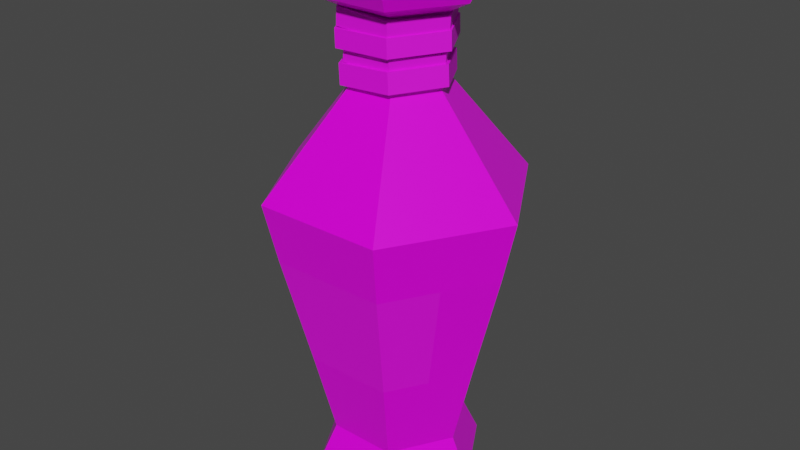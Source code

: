 # Source: Red_Potion_8_String_Label_.blend  (saved by Blender 2.91.10; exported with 4.5.12 LTS)
import bpy
from mathutils import Matrix  # noqa: F401  (used for matrix-valued properties, if any)

bpy.ops.wm.read_factory_settings(use_empty=True)
scene = bpy.context.scene
scene.name = 'Scene'

# ---- collections
col_collection = bpy.data.collections.new('Collection'); scene.collection.children.link(col_collection)

# ---- images (referenced by path relative to the original .blend; pixels are not part of the script)
import os
ASSET_DIR = os.environ.get("B2B_ASSET_DIR", "")  # directory of the original .blend (textures are referenced by path, not embedded)
HERE = os.path.dirname(os.path.abspath(__file__))  # packed textures are extracted next to this script under _unpacked/

def load_image(name, relpath, width, height, colorspace="sRGB"):
    """Load a texture the original file referenced (path relative to the .blend, or extracted next to this script)."""
    p = next((c for c in (os.path.join(HERE, relpath), os.path.join(ASSET_DIR, relpath)) if relpath and os.path.exists(c)), "")
    if p:
        img = bpy.data.images.load(p, check_existing=True)
        img.name = name
    else:  # same state as the original file: an image datablock whose file is absent (Cycles renders it pink)
        img = bpy.data.images.new(name, width, height)
        img.source = "FILE"
        img.filepath = "//" + (relpath or name)
    img.colorspace_settings.name = colorspace
    return img
img_color_png_072 = load_image('Color.png.072', 'Color.png', 1024, 1024, 'sRGB')

# ---- materials (node trees are filled in below, after node groups)
mat_rhigh_072 = bpy.data.materials.new('RHIGH.072')
mat_rhigh_072.use_transparent_shadow = False
mat_rlow_072 = bpy.data.materials.new('RLOW.072')
mat_rlow_072.use_transparent_shadow = False

# ---- material node trees
mat_rhigh_072.use_nodes = True; mat_rhigh_072.node_tree.nodes.clear()
_N = mat_rhigh_072.node_tree.nodes; _L = mat_rhigh_072.node_tree.links
n0 = _N.new('ShaderNodeBsdfPrincipled'); n0.name = 'Principled BSDF'; n0.location = (10, 300)
n0.distribution = 'GGX'
n0.subsurface_method = 'BURLEY'
n0.inputs[2].default_value = 0.65
n0.inputs[3].default_value = 1.45
n0.inputs[27].default_value = (0.0, 0.0, 0.0, 1.0)
n0.inputs[28].default_value = 1.0
n1 = _N.new('ShaderNodeOutputMaterial'); n1.name = 'Material Output'; n1.location = (300, 300)
n2 = _N.new('ShaderNodeTexImage'); n2.name = 'Image Texture'; n2.location = (-280, 280)
n2.image = img_color_png_072
_L.new(n0.outputs[0], n1.inputs[0])
_L.new(n2.outputs[0], n0.inputs[0])
n1.is_active_output = True
mat_rlow_072.use_nodes = True; mat_rlow_072.node_tree.nodes.clear()
_N = mat_rlow_072.node_tree.nodes; _L = mat_rlow_072.node_tree.links
n0 = _N.new('ShaderNodeBsdfPrincipled'); n0.name = 'Principled BSDF'; n0.location = (10, 300)
n0.distribution = 'GGX'
n0.subsurface_method = 'BURLEY'
n0.inputs[2].default_value = 0.3
n0.inputs[3].default_value = 1.45
n0.inputs[27].default_value = (0.0, 0.0, 0.0, 1.0)
n0.inputs[28].default_value = 1.0
n1 = _N.new('ShaderNodeOutputMaterial'); n1.name = 'Material Output'; n1.location = (300, 300)
n2 = _N.new('ShaderNodeTexImage'); n2.name = 'Image Texture'; n2.location = (-280, 280)
n2.image = img_color_png_072
_L.new(n0.outputs[0], n1.inputs[0])
_L.new(n2.outputs[0], n0.inputs[0])
n1.is_active_output = True

# ---- world
world_world = bpy.data.worlds.new('World'); scene.world = world_world
world_world.use_nodes = True; world_world.node_tree.nodes.clear()
_N = world_world.node_tree.nodes; _L = world_world.node_tree.links
n0 = _N.new('ShaderNodeOutputWorld'); n0.name = 'World Output'; n0.location = (300, 300)
n1 = _N.new('ShaderNodeBackground'); n1.name = 'Background'; n1.location = (10, 300)
n1.inputs[0].default_value = (0.05088, 0.05088, 0.05088, 1.0)
_L.new(n1.outputs[0], n0.inputs[0])
n0.is_active_output = True
world_world.color = (0.05088, 0.05088, 0.05088)
world_world.use_sun_shadow = False
world_world.sun_shadow_jitter_overblur = 0.0

# ---- meshes
me_cylinder_083 = bpy.data.meshes.new('Cylinder.083')
me_cylinder_083.from_pydata([(-0.01327, 0.02279, 0.1545), (-0.01474, 0.02534, 0.1501), (-0.02649, -0.0001031, 0.1545), (-0.02943, -0.0001031, 0.1501), (-0.01327, -0.023, 0.1545), (-0.01474, -0.02555, 0.1501), (0.01317, -0.023, 0.1545), (0.01464, -0.02555, 0.1501), (0.02639, -0.0001031, 0.1545), (0.02933, -0.0001031, 0.1501), (0.01317, 0.02279, 0.1545), (0.01464, 0.02534, 0.1501), (-0.01474, 0.02534, 0.1321), (-0.02943, -0.0001031, 0.1321), (0.01464, 0.02534, 0.1321), (-0.01474, -0.02555, 0.1321), (0.01464, -0.02555, 0.1321), (0.02933, -0.0001031, 0.1321), (-0.02209, -0.01283, 0.1321), (0.02199, 0.01262, 0.1321), (-0.02129, 0.03712, -0.1504), (0.02156, 0.03712, -0.1504), (0.04299, 4.025e-06, -0.1504), (0.02156, -0.03711, -0.1504), (-0.02129, -0.03711, -0.1504), (-0.04272, 4.016e-06, -0.1504), (-0.041, 0.07125, 0.01118), (0.02544, 0.04383, 0.1335), (-0.05047, 3.987e-06, 0.1335), (0.04127, 0.07125, 0.01118), (0.02544, -0.04382, 0.1335), (0.0824, 3.995e-06, 0.01118), (-0.02517, -0.04382, 0.1335), (0.04127, -0.07124, 0.01118), (0.05074, 3.989e-06, 0.1335), (-0.041, -0.07124, 0.01118), (-0.02517, 0.04383, 0.1335), (-0.08213, 3.988e-06, 0.01118), (-0.04627, 3.987e-06, 0.141), (-0.02307, -0.04018, 0.141), (0.02333, -0.04018, 0.141), (0.04653, 3.99e-06, 0.141), (0.02333, 0.04019, 0.141), (-0.02307, 0.04019, 0.141), (-0.02307, 0.04019, 0.1261), (0.02333, 0.04019, 0.1261), (0.04653, 3.99e-06, 0.1261), (0.02333, -0.04018, 0.1261), (-0.02307, -0.04018, 0.1261), (-0.04627, 3.988e-06, 0.1261), (-0.02931, 3.99e-06, 0.1178), (-0.01459, -0.02549, 0.1178), (0.01485, -0.02549, 0.1178), (0.02958, 3.994e-06, 0.1178), (0.01485, 0.0255, 0.1178), (-0.01459, 0.0255, 0.1178), (-0.01459, 0.0255, 0.07515), (0.01485, 0.0255, 0.07515), (0.02958, 3.995e-06, 0.07515), (0.01485, -0.02549, 0.07515), (-0.01459, -0.02549, 0.07515), (-0.02931, 3.991e-06, 0.07515), (-0.03494, 3.991e-06, 0.141), (-0.0174, -0.03037, 0.141), (0.01767, -0.03037, 0.141), (0.03521, 3.993e-06, 0.141), (0.01767, 0.03038, 0.141), (-0.0174, 0.03038, 0.141), (-0.0284, 3.993e-06, 0.1359), (-0.01413, -0.02471, 0.1359), (0.0144, -0.02471, 0.1359), (0.02867, 3.994e-06, 0.1359), (0.0144, 0.02472, 0.1359), (-0.01413, 0.02472, 0.1359), (-0.02418, 0.04212, -0.1858), (-0.02732, 0.04755, -0.1762), (0.02445, 0.04212, -0.1858), (0.02758, 0.04755, -0.1762), (0.04877, 3.993e-06, -0.1858), (0.05503, 4e-06, -0.1762), (0.02445, -0.04211, -0.1858), (0.02758, -0.04754, -0.1762), (-0.02418, -0.04211, -0.1858), (-0.02732, -0.04754, -0.1762), (-0.0485, 3.987e-06, -0.1858), (-0.05476, 3.993e-06, -0.1762), (-0.02786, 0.0485, -0.09656), (-0.0368, 0.06398, -0.02626), (0.03707, 0.06398, -0.02626), (0.02813, 0.0485, -0.09656), (-0.05586, 4.006e-06, -0.09656), (-0.07374, 4e-06, -0.02626), (0.074, 4.008e-06, -0.02626), (0.05613, 4.013e-06, -0.09656), (0.03707, -0.06397, -0.02626), (0.02813, -0.04849, -0.09656), (-0.0368, -0.06397, -0.02626), (-0.02786, -0.04849, -0.09656), (-0.05527, -0.03198, -0.02626), (-0.04186, -0.02424, -0.09656), (0.05554, -0.03198, -0.02626), (0.04213, -0.02424, -0.09656), (-0.02869, 6.667e-05, 0.11), (-0.01493, -0.02384, 0.1089), (0.01264, -0.02384, 0.1073), (0.02643, 6.641e-05, 0.1068), (0.01267, 0.02398, 0.1079), (-0.01489, 0.02398, 0.1094), (-0.02807, -5.827e-05, 0.1208), (-0.01431, -0.02397, 0.1197), (0.01326, -0.02397, 0.1181), (0.02706, -5.854e-05, 0.1176), (0.01329, 0.02385, 0.1187), (-0.01427, 0.02385, 0.1202), (-0.03623, 6.663e-05, 0.1104), (-0.0187, -0.03038, 0.109), (0.0164, -0.03038, 0.107), (0.03397, 6.646e-05, 0.1064), (0.01644, 0.03051, 0.1077), (-0.01866, 0.03051, 0.1097), (-0.03561, -5.833e-05, 0.1212), (-0.01808, -0.03051, 0.1198), (0.01702, -0.03051, 0.1178), (0.03459, -5.849e-05, 0.1172), (0.01706, 0.03039, 0.1185), (-0.01804, 0.03039, 0.1205), (-0.02908, -3.886e-05, 0.09637), (-0.01485, -0.02469, 0.097), (0.0136, -0.02468, 0.09797), (0.02783, -1.674e-05, 0.09832), (0.01359, 0.02463, 0.09769), (-0.01486, 0.02462, 0.09672), (-0.02946, 2.487e-05, 0.1075), (-0.01523, -0.02463, 0.1081), (0.01322, -0.02461, 0.1091), (0.02744, 4.7e-05, 0.1095), (0.01321, 0.0247, 0.1088), (-0.01524, 0.02469, 0.1079), (-0.03686, -4.199e-05, 0.0961), (-0.01874, -0.03143, 0.0969), (0.0175, -0.03142, 0.09815), (0.03561, -1.363e-05, 0.09859), (0.01748, 0.03138, 0.09779), (-0.01875, 0.03136, 0.09654), (-0.03725, 2.176e-05, 0.1072), (-0.01912, -0.03137, 0.108), (0.01711, -0.03136, 0.1093), (0.03523, 5.012e-05, 0.1097), (0.0171, 0.03144, 0.1089), (-0.01913, 0.03143, 0.1077), (-0.02588, 4.058e-06, 0.08942), (-0.01327, -0.02188, 0.08867), (0.01196, -0.02188, 0.08716), (0.02457, 4.058e-06, 0.08641), (0.01196, 0.02188, 0.08716), (-0.01327, 0.02188, 0.08867), (-0.02529, 4.058e-06, 0.09929), (-0.01268, -0.02188, 0.09854), (0.01254, -0.02188, 0.09704), (0.02515, 4.063e-06, 0.09629), (0.01254, 0.02188, 0.09704), (-0.01268, 0.02188, 0.09854), (-0.03277, 3.976e-06, 0.08983), (-0.01671, -0.02786, 0.08887), (0.0154, -0.02786, 0.08696), (0.03146, 4.15e-06, 0.086), (0.0154, 0.02787, 0.08696), (-0.01671, 0.02787, 0.08887), (-0.03219, 3.975e-06, 0.0997), (-0.01613, -0.02786, 0.09875), (0.01599, -0.02786, 0.09684), (0.03205, 4.15e-06, 0.09588), (0.01599, 0.02787, 0.09684), (-0.01613, 0.02787, 0.09875), (-0.02716, -0.0001467, 0.07468), (-0.01364, -0.02363, 0.07602), (0.01344, -0.0236, 0.07772), (0.02699, -9.905e-05, 0.07809), (0.01346, 0.02338, 0.07676), (-0.01362, 0.02336, 0.07505), (-0.02794, 0.0001072, 0.08703), (-0.01442, -0.02337, 0.08837), (0.01266, -0.02335, 0.09007), (0.02621, 0.0001548, 0.09045), (0.01268, 0.02363, 0.08911), (-0.01439, 0.02361, 0.0874), (-0.03457, -0.0001533, 0.07421), (-0.01734, -0.03005, 0.07591), (0.01714, -0.03002, 0.07809), (0.0344, -9.246e-05, 0.07856), (0.01717, 0.02981, 0.07686), (-0.01731, 0.02978, 0.07469), (-0.03535, 0.0001006, 0.08656), (-0.01812, -0.0298, 0.08827), (0.01636, -0.02977, 0.09044), (0.03362, 0.0001614, 0.09091), (0.01639, 0.03006, 0.08921), (-0.01809, 0.03003, 0.08704)], [], [(1, 3, 2, 0), (3, 5, 4, 2), (5, 7, 6, 4), (7, 9, 8, 6), (9, 11, 10, 8), (11, 1, 0, 10), (0, 2, 4, 6, 8, 10), (1, 12, 13, 3), (5, 15, 16, 7), (11, 14, 12, 1), (9, 17, 19, 14, 11), (7, 16, 17, 9), (3, 13, 18, 15, 5), (88, 29, 31, 92), (94, 33, 35, 96), (96, 35, 37, 91, 98), (91, 37, 26, 87), (92, 31, 33, 94, 100), (48, 47, 30, 32), (74, 76, 78, 80, 82, 84), (22, 23, 81, 79), (23, 24, 83, 81), (24, 25, 85, 83), (20, 21, 77, 75), (21, 22, 79, 77), (53, 54, 45, 46), (51, 52, 47, 48), (52, 53, 46, 47), (50, 51, 48, 49), (54, 55, 44, 45), (32, 30, 40, 39), (87, 26, 29, 88), (44, 49, 28, 36), (28, 32, 39, 38), (27, 36, 43, 42), (34, 27, 42, 41), (45, 44, 36, 27), (58, 57, 54, 53), (49, 48, 32, 28), (36, 28, 38, 43), (46, 45, 27, 34), (30, 34, 41, 40), (47, 46, 34, 30), (61, 60, 51, 50), (55, 50, 49, 44), (57, 56, 55, 54), (56, 61, 50, 55), (60, 59, 52, 51), (59, 58, 53, 52), (40, 41, 65, 64), (43, 38, 62, 67), (39, 40, 64, 63), (41, 42, 66, 65), (42, 43, 67, 66), (38, 39, 63, 62), (62, 63, 69, 68), (65, 66, 72, 71), (63, 64, 70, 69), (66, 67, 73, 72), (64, 65, 71, 70), (67, 62, 68, 73), (37, 61, 56, 26), (35, 60, 61, 37), (33, 59, 60, 35), (31, 58, 59, 33), (29, 57, 58, 31), (26, 56, 57, 29), (76, 74, 75, 77), (78, 76, 77, 79), (80, 78, 79, 81), (82, 80, 81, 83), (84, 82, 83, 85), (74, 84, 85, 75), (25, 20, 75, 85), (20, 86, 89, 21), (86, 87, 88, 89), (22, 93, 101, 95, 23), (93, 92, 100, 101), (25, 90, 86, 20), (90, 91, 87, 86), (24, 97, 99, 90, 25), (97, 96, 98, 99), (23, 95, 97, 24), (95, 94, 96, 97), (21, 89, 93, 22), (89, 88, 92, 93), (99, 98, 91, 90), (101, 100, 94, 95), (104, 103, 109, 110), (105, 104, 110, 111), (106, 105, 111, 112), (102, 107, 113, 108), (107, 106, 112, 113), (103, 102, 108, 109), (116, 122, 121, 115), (117, 123, 122, 116), (118, 124, 123, 117), (114, 120, 125, 119), (119, 125, 124, 118), (115, 121, 120, 114), (103, 104, 116, 115), (107, 102, 114, 119), (102, 103, 115, 114), (105, 106, 118, 117), (106, 107, 119, 118), (104, 105, 117, 116), (110, 109, 121, 122), (108, 113, 125, 120), (109, 108, 120, 121), (112, 111, 123, 124), (113, 112, 124, 125), (111, 110, 122, 123), (128, 127, 133, 134), (129, 128, 134, 135), (130, 129, 135, 136), (126, 131, 137, 132), (131, 130, 136, 137), (127, 126, 132, 133), (140, 146, 145, 139), (141, 147, 146, 140), (142, 148, 147, 141), (138, 144, 149, 143), (143, 149, 148, 142), (139, 145, 144, 138), (127, 128, 140, 139), (131, 126, 138, 143), (126, 127, 139, 138), (129, 130, 142, 141), (130, 131, 143, 142), (128, 129, 141, 140), (134, 133, 145, 146), (132, 137, 149, 144), (133, 132, 144, 145), (136, 135, 147, 148), (137, 136, 148, 149), (135, 134, 146, 147), (152, 151, 157, 158), (153, 152, 158, 159), (154, 153, 159, 160), (150, 155, 161, 156), (155, 154, 160, 161), (151, 150, 156, 157), (164, 170, 169, 163), (165, 171, 170, 164), (166, 172, 171, 165), (162, 168, 173, 167), (167, 173, 172, 166), (163, 169, 168, 162), (151, 152, 164, 163), (155, 150, 162, 167), (150, 151, 163, 162), (153, 154, 166, 165), (154, 155, 167, 166), (152, 153, 165, 164), (158, 157, 169, 170), (156, 161, 173, 168), (157, 156, 168, 169), (160, 159, 171, 172), (161, 160, 172, 173), (159, 158, 170, 171), (176, 175, 181, 182), (177, 176, 182, 183), (178, 177, 183, 184), (174, 179, 185, 180), (179, 178, 184, 185), (175, 174, 180, 181), (188, 194, 193, 187), (189, 195, 194, 188), (190, 196, 195, 189), (186, 192, 197, 191), (191, 197, 196, 190), (187, 193, 192, 186), (175, 176, 188, 187), (179, 174, 186, 191), (174, 175, 187, 186), (177, 178, 190, 189), (178, 179, 191, 190), (176, 177, 189, 188), (182, 181, 193, 194), (180, 185, 197, 192), (181, 180, 192, 193), (184, 183, 195, 196), (185, 184, 196, 197), (183, 182, 194, 195)])
me_cylinder_083.polygons.foreach_set('material_index', [0, 0, 0, 0, 0, 0, 0, 0, 0, 0, 0, 0, 0, 1, 1, 1, 1, 1, 1, 1, 1, 1, 1, 1, 1, 1, 1, 1, 1, 1, 1, 1, 1, 1, 1, 1, 1, 1, 1, 1, 1, 1, 1, 1, 1, 1, 1, 1, 1, 1, 1, 1, 1, 1, 1, 1, 1, 1, 1, 1, 1, 1, 1, 1, 1, 1, 1, 1, 1, 1, 1, 1, 1, 1, 1, 1, 1, 1, 1, 1, 1, 0, 1, 0, 1, 1, 1, 0, 0, 0, 0, 0, 0, 0, 0, 0, 0, 0, 0, 0, 0, 0, 0, 0, 0, 0, 0, 0, 0, 0, 0, 0, 0, 0, 0, 0, 0, 0, 0, 0, 0, 0, 0, 0, 0, 0, 0, 0, 0, 0, 0, 0, 0, 0, 0, 0, 0, 0, 0, 0, 0, 0, 0, 0, 0, 0, 0, 0, 0, 0, 0, 0, 0, 0, 0, 0, 0, 0, 0, 0, 0, 0, 0, 0, 0, 0, 0, 0, 0, 0, 0, 0, 0, 0, 0, 0, 0, 0, 0, 0, 0, 0, 0, 0])
_uv = me_cylinder_083.uv_layers.new(name='UVMap')
_uv.uv.foreach_set('vector', [0.7254, 0.9895, 0.7252, 0.9895, 0.7252, 0.9895, 0.7254, 0.9895, 0.7252, 0.9895, 0.725, 0.9895, 0.725, 0.9895, 0.7252, 0.9895, 0.725, 0.9895, 0.7248, 0.9895, 0.7248, 0.9895, 0.725, 0.9895, 0.7248, 0.9895, 0.7246, 0.9895, 0.7246, 0.9895, 0.7248, 0.9895, 0.7246, 0.9895, 0.7243, 0.9895, 0.7243, 0.9895, 0.7245, 0.9895, 0.7243, 0.9895, 0.7241, 0.9895, 0.7241, 0.9895, 0.7243, 0.9895, 0.7251, 0.9894, 0.7254, 0.9893, 0.7254, 0.989, 0.7251, 0.9888, 0.7249, 0.989, 0.7249, 0.9893, 0.7254, 0.9895, 0.7254, 0.9897, 0.7252, 0.9897, 0.7252, 0.9895, 0.725, 0.9895, 0.725, 0.9897, 0.7248, 0.9897, 0.7248, 0.9895, 0.7243, 0.9895, 0.7243, 0.9897, 0.7241, 0.9897, 0.7241, 0.9895, 0.7246, 0.9895, 0.7246, 0.9897, 0.7244, 0.9897, 0.7243, 0.9897, 0.7243, 0.9895, 0.7248, 0.9895, 0.7248, 0.9897, 0.7246, 0.9897, 0.7246, 0.9895, 0.7252, 0.9895, 0.7252, 0.9897, 0.7251, 0.9897, 0.725, 0.9897, 0.725, 0.9895, 0.2304, 0.9459, 0.2304, 0.9462, 0.23, 0.9462, 0.23, 0.9459, 0.2297, 0.9459, 0.2297, 0.9462, 0.2293, 0.9462, 0.2293, 0.9459, 0.2293, 0.9459, 0.2293, 0.9462, 0.229, 0.9462, 0.229, 0.9459, 0.2292, 0.9459, 0.229, 0.9459, 0.229, 0.9462, 0.2287, 0.9462, 0.2287, 0.9459, 0.23, 0.9459, 0.23, 0.9462, 0.2297, 0.9462, 0.2297, 0.9459, 0.2298, 0.9459, 0.2293, 0.9462, 0.2297, 0.9462, 0.2297, 0.9462, 0.2293, 0.9462, 0.2302, 0.945, 0.2305, 0.9449, 0.2305, 0.9445, 0.2302, 0.9443, 0.2299, 0.9445, 0.2299, 0.9449, 0.23, 0.9452, 0.2297, 0.9452, 0.2297, 0.9452, 0.23, 0.9452, 0.2297, 0.9452, 0.2293, 0.9452, 0.2294, 0.9452, 0.2297, 0.9452, 0.2293, 0.9452, 0.229, 0.9452, 0.229, 0.9452, 0.2293, 0.9452, 0.2307, 0.9452, 0.2304, 0.9452, 0.2304, 0.9452, 0.2307, 0.9452, 0.2304, 0.9452, 0.23, 0.9452, 0.23, 0.9452, 0.2303, 0.9452, 0.23, 0.9462, 0.2304, 0.9462, 0.2304, 0.9462, 0.23, 0.9462, 0.2293, 0.9462, 0.2297, 0.9462, 0.2297, 0.9462, 0.2293, 0.9462, 0.2297, 0.9462, 0.23, 0.9462, 0.23, 0.9462, 0.2297, 0.9462, 0.229, 0.9462, 0.2293, 0.9462, 0.2293, 0.9462, 0.229, 0.9462, 0.2304, 0.9462, 0.2307, 0.9462, 0.2307, 0.9462, 0.2304, 0.9462, 0.2293, 0.9462, 0.2297, 0.9462, 0.2297, 0.9462, 0.2293, 0.9462, 0.2307, 0.9459, 0.2307, 0.9462, 0.2304, 0.9462, 0.2304, 0.9459, 0.2287, 0.9462, 0.229, 0.9462, 0.229, 0.9462, 0.2287, 0.9462, 0.229, 0.9462, 0.2293, 0.9462, 0.2293, 0.9462, 0.229, 0.9462, 0.2304, 0.9462, 0.2307, 0.9462, 0.2307, 0.9462, 0.2304, 0.9462, 0.23, 0.9462, 0.2304, 0.9462, 0.2304, 0.9462, 0.23, 0.9462, 0.2304, 0.9462, 0.2307, 0.9462, 0.2307, 0.9462, 0.2304, 0.9462, 0.23, 0.9462, 0.2304, 0.9462, 0.2304, 0.9462, 0.23, 0.9462, 0.229, 0.9462, 0.2293, 0.9462, 0.2293, 0.9462, 0.229, 0.9462, 0.2287, 0.9462, 0.229, 0.9462, 0.229, 0.9462, 0.2287, 0.9462, 0.23, 0.9462, 0.2304, 0.9462, 0.2304, 0.9462, 0.23, 0.9462, 0.2297, 0.9462, 0.23, 0.9462, 0.23, 0.9462, 0.2297, 0.9462, 0.2297, 0.9462, 0.23, 0.9462, 0.23, 0.9462, 0.2297, 0.9462, 0.229, 0.9462, 0.2293, 0.9462, 0.2293, 0.9462, 0.229, 0.9462, 0.2287, 0.9462, 0.229, 0.9462, 0.229, 0.9462, 0.2287, 0.9462, 0.2304, 0.9462, 0.2307, 0.9462, 0.2307, 0.9462, 0.2304, 0.9462, 0.2287, 0.9462, 0.229, 0.9462, 0.229, 0.9462, 0.2287, 0.9462, 0.2293, 0.9462, 0.2297, 0.9462, 0.2297, 0.9462, 0.2293, 0.9462, 0.2297, 0.9462, 0.23, 0.9462, 0.23, 0.9462, 0.2297, 0.9462, 0.2297, 0.9462, 0.23, 0.9462, 0.23, 0.9462, 0.2297, 0.9462, 0.2287, 0.9462, 0.229, 0.9462, 0.229, 0.9462, 0.2287, 0.9462, 0.2293, 0.9462, 0.2297, 0.9462, 0.2297, 0.9462, 0.2293, 0.9462, 0.23, 0.9462, 0.2304, 0.9462, 0.2304, 0.9462, 0.23, 0.9462, 0.2304, 0.9462, 0.2307, 0.9462, 0.2307, 0.9462, 0.2304, 0.9462, 0.229, 0.9462, 0.2293, 0.9462, 0.2293, 0.9462, 0.229, 0.9462, 0.229, 0.9462, 0.2293, 0.9462, 0.2293, 0.9462, 0.229, 0.9462, 0.23, 0.9462, 0.2304, 0.9462, 0.2304, 0.9462, 0.23, 0.9462, 0.2293, 0.9462, 0.2297, 0.9462, 0.2297, 0.9462, 0.2293, 0.9462, 0.2304, 0.9462, 0.2307, 0.9462, 0.2307, 0.9462, 0.2304, 0.9462, 0.2297, 0.9462, 0.23, 0.9462, 0.23, 0.9462, 0.2297, 0.9462, 0.2287, 0.9462, 0.229, 0.9462, 0.229, 0.9462, 0.2287, 0.9462, 0.229, 0.9462, 0.229, 0.9462, 0.2287, 0.9462, 0.2287, 0.9462, 0.2293, 0.9462, 0.2293, 0.9462, 0.229, 0.9462, 0.229, 0.9462, 0.2297, 0.9462, 0.2297, 0.9462, 0.2293, 0.9462, 0.2293, 0.9462, 0.23, 0.9462, 0.23, 0.9462, 0.2297, 0.9462, 0.2297, 0.9462, 0.2304, 0.9462, 0.2304, 0.9462, 0.23, 0.9462, 0.23, 0.9462, 0.2287, 0.9462, 0.2287, 0.9462, 0.2304, 0.9462, 0.2304, 0.9462, 0.2304, 0.9452, 0.2306, 0.9452, 0.2307, 0.9452, 0.2304, 0.9452, 0.2301, 0.9452, 0.2303, 0.9452, 0.2303, 0.9452, 0.23, 0.9452, 0.2297, 0.9452, 0.23, 0.9452, 0.23, 0.9452, 0.2297, 0.9452, 0.2294, 0.9452, 0.2296, 0.9452, 0.2297, 0.9452, 0.2294, 0.9452, 0.229, 0.9452, 0.2293, 0.9452, 0.2293, 0.9452, 0.229, 0.9452, 0.2287, 0.9452, 0.229, 0.9452, 0.229, 0.9452, 0.2287, 0.9452, 0.229, 0.9452, 0.2287, 0.9452, 0.2287, 0.9452, 0.229, 0.9452, 0.2307, 0.9452, 0.2307, 0.9455, 0.2304, 0.9455, 0.2304, 0.9452, 0.2307, 0.9455, 0.2307, 0.9459, 0.2304, 0.9459, 0.2304, 0.9455, 0.23, 0.9452, 0.23, 0.9455, 0.2298, 0.9455, 0.2297, 0.9455, 0.2297, 0.9452, 0.23, 0.9455, 0.23, 0.9459, 0.2298, 0.9459, 0.2298, 0.9455, 0.229, 0.9452, 0.229, 0.9455, 0.2287, 0.9455, 0.2287, 0.9452, 0.229, 0.9455, 0.229, 0.9459, 0.2287, 0.9459, 0.2287, 0.9455, 0.2293, 0.9452, 0.2293, 0.9455, 0.2292, 0.9455, 0.229, 0.9455, 0.229, 0.9452, 0.7632, 0.5127, 0.7632, 0.513, 0.763, 0.513, 0.763, 0.5127, 0.2297, 0.9452, 0.2297, 0.9455, 0.2293, 0.9455, 0.2293, 0.9452, 0.7635, 0.5127, 0.7635, 0.513, 0.7632, 0.513, 0.7632, 0.5127, 0.2304, 0.9452, 0.2304, 0.9455, 0.23, 0.9455, 0.23, 0.9452, 0.2304, 0.9455, 0.2304, 0.9459, 0.23, 0.9459, 0.23, 0.9455, 0.2292, 0.9455, 0.2292, 0.9459, 0.229, 0.9459, 0.229, 0.9455, 0.7637, 0.5127, 0.7637, 0.513, 0.7635, 0.513, 0.7635, 0.5127, 0.7239, 0.9518, 0.7239, 0.9518, 0.7239, 0.9518, 0.7239, 0.9518, 0.7239, 0.9518, 0.7239, 0.9518, 0.7239, 0.9518, 0.7239, 0.9518, 0.7239, 0.9518, 0.7239, 0.9518, 0.7239, 0.9518, 0.7239, 0.9518, 0.7239, 0.9518, 0.7239, 0.9518, 0.7239, 0.9518, 0.7239, 0.9518, 0.7239, 0.9518, 0.7239, 0.9518, 0.7239, 0.9518, 0.7239, 0.9518, 0.7239, 0.9518, 0.7239, 0.9518, 0.7239, 0.9518, 0.7239, 0.9518, 0.7239, 0.9518, 0.7239, 0.9518, 0.7239, 0.9518, 0.7239, 0.9518, 0.7239, 0.9518, 0.7239, 0.9518, 0.7239, 0.9518, 0.7239, 0.9518, 0.7239, 0.9518, 0.7239, 0.9518, 0.7239, 0.9518, 0.7239, 0.9518, 0.7239, 0.9518, 0.7239, 0.9518, 0.7239, 0.9518, 0.7239, 0.9518, 0.7239, 0.9518, 0.7239, 0.9518, 0.7239, 0.9518, 0.7239, 0.9518, 0.7239, 0.9518, 0.7239, 0.9518, 0.7239, 0.9518, 0.7239, 0.9518, 0.7239, 0.9518, 0.7239, 0.9518, 0.7239, 0.9518, 0.7239, 0.9518, 0.7239, 0.9518, 0.7239, 0.9518, 0.7239, 0.9518, 0.7239, 0.9518, 0.7239, 0.9518, 0.7239, 0.9518, 0.7239, 0.9518, 0.7239, 0.9518, 0.7239, 0.9518, 0.7239, 0.9518, 0.7239, 0.9518, 0.7239, 0.9518, 0.7239, 0.9518, 0.7239, 0.9518, 0.7239, 0.9518, 0.7239, 0.9518, 0.7239, 0.9518, 0.7239, 0.9518, 0.7239, 0.9518, 0.7239, 0.9518, 0.7239, 0.9518, 0.7239, 0.9518, 0.7239, 0.9518, 0.7239, 0.9518, 0.7239, 0.9518, 0.7239, 0.9518, 0.7239, 0.9518, 0.7239, 0.9518, 0.7239, 0.9518, 0.7239, 0.9518, 0.7239, 0.9518, 0.7239, 0.9518, 0.7239, 0.9518, 0.7239, 0.9518, 0.7239, 0.9518, 0.7239, 0.9518, 0.7239, 0.9518, 0.7239, 0.9518, 0.7239, 0.9518, 0.7239, 0.9518, 0.7239, 0.9518, 0.7239, 0.9518, 0.7239, 0.9518, 0.7239, 0.9518, 0.7239, 0.9518, 0.7239, 0.9518, 0.7239, 0.9518, 0.7239, 0.9518, 0.7239, 0.9518, 0.7239, 0.9518, 0.7239, 0.9518, 0.7239, 0.9518, 0.7239, 0.9518, 0.7239, 0.9518, 0.7239, 0.9518, 0.7239, 0.9518, 0.7239, 0.9518, 0.7239, 0.9518, 0.7239, 0.9518, 0.7239, 0.9518, 0.7239, 0.9518, 0.7239, 0.9518, 0.7239, 0.9518, 0.7239, 0.9518, 0.7239, 0.9518, 0.7239, 0.9518, 0.7239, 0.9518, 0.7239, 0.9518, 0.7239, 0.9518, 0.7239, 0.9518, 0.7239, 0.9518, 0.7239, 0.9518, 0.7239, 0.9518, 0.7239, 0.9518, 0.7239, 0.9518, 0.7239, 0.9518, 0.7239, 0.9518, 0.7239, 0.9518, 0.7239, 0.9518, 0.7239, 0.9518, 0.7239, 0.9518, 0.7239, 0.9518, 0.7239, 0.9518, 0.7239, 0.9518, 0.7239, 0.9518, 0.7239, 0.9518, 0.7239, 0.9518, 0.7239, 0.9518, 0.7239, 0.9518, 0.7239, 0.9518, 0.7239, 0.9518, 0.7239, 0.9518, 0.7239, 0.9518, 0.7239, 0.9518, 0.7239, 0.9518, 0.7239, 0.9518, 0.7239, 0.9518, 0.7239, 0.9518, 0.7239, 0.9518, 0.7239, 0.9518, 0.7239, 0.9518, 0.7239, 0.9518, 0.7239, 0.9518, 0.7239, 0.9518, 0.7239, 0.9518, 0.7239, 0.9518, 0.7239, 0.9518, 0.7239, 0.9518, 0.7239, 0.9518, 0.7239, 0.9518, 0.7239, 0.9518, 0.7239, 0.9518, 0.7239, 0.9518, 0.7239, 0.9518, 0.7239, 0.9518, 0.7239, 0.9518, 0.7239, 0.9518, 0.7239, 0.9518, 0.7239, 0.9518, 0.7239, 0.9518, 0.7239, 0.9518, 0.7239, 0.9518, 0.7239, 0.9518, 0.7239, 0.9518, 0.7239, 0.9518, 0.7239, 0.9518, 0.7239, 0.9518, 0.7239, 0.9518, 0.7239, 0.9518, 0.7239, 0.9518, 0.7239, 0.9518, 0.7239, 0.9518, 0.7239, 0.9518, 0.7239, 0.9518, 0.7239, 0.9518, 0.7239, 0.9518, 0.7239, 0.9518, 0.7239, 0.9518, 0.7239, 0.9518, 0.7239, 0.9518, 0.7239, 0.9518, 0.7239, 0.9518, 0.7239, 0.9518, 0.7239, 0.9518, 0.7239, 0.9518, 0.7239, 0.9518, 0.7239, 0.9518, 0.7239, 0.9518, 0.7239, 0.9518, 0.7239, 0.9518, 0.7239, 0.9518, 0.7239, 0.9518, 0.7239, 0.9518, 0.7239, 0.9518, 0.7239, 0.9518, 0.7239, 0.9518, 0.7239, 0.9518, 0.7239, 0.9518, 0.7239, 0.9518, 0.7239, 0.9518, 0.7239, 0.9518, 0.7239, 0.9518, 0.7239, 0.9518, 0.7239, 0.9518, 0.7239, 0.9518, 0.7239, 0.9518, 0.7239, 0.9518, 0.7239, 0.9518, 0.7239, 0.9518, 0.7239, 0.9518, 0.7239, 0.9518, 0.7239, 0.9518, 0.7239, 0.9518, 0.7239, 0.9518, 0.7239, 0.9518, 0.7239, 0.9518, 0.7239, 0.9518, 0.7239, 0.9518, 0.7239, 0.9518, 0.7239, 0.9518, 0.7239, 0.9518, 0.7239, 0.9518, 0.7239, 0.9518, 0.7239, 0.9518, 0.7239, 0.9518, 0.7239, 0.9518, 0.7239, 0.9518, 0.7239, 0.9518, 0.7239, 0.9518, 0.7239, 0.9518, 0.7239, 0.9518, 0.7239, 0.9518, 0.7239, 0.9518, 0.7239, 0.9518, 0.7239, 0.9518, 0.7239, 0.9518, 0.7239, 0.9518, 0.7239, 0.9518, 0.7239, 0.9518, 0.7239, 0.9518, 0.7239, 0.9518, 0.7239, 0.9518, 0.7239, 0.9518, 0.7239, 0.9518, 0.7239, 0.9518, 0.7239, 0.9518, 0.7239, 0.9518, 0.7239, 0.9518, 0.7239, 0.9518, 0.7239, 0.9518, 0.7239, 0.9518, 0.7239, 0.9518, 0.7239, 0.9518, 0.7239, 0.9518, 0.7239, 0.9518, 0.7239, 0.9518, 0.7239, 0.9518, 0.7239, 0.9518, 0.7239, 0.9518, 0.7239, 0.9518, 0.7239, 0.9518, 0.7239, 0.9518, 0.7239, 0.9518, 0.7239, 0.9518, 0.7239, 0.9518, 0.7239, 0.9518, 0.7239, 0.9518, 0.7239, 0.9518, 0.7239, 0.9518, 0.7239, 0.9518, 0.7239, 0.9518, 0.7239, 0.9518, 0.7239, 0.9518, 0.7239, 0.9518, 0.7239, 0.9518, 0.7239, 0.9518, 0.7239, 0.9518, 0.7239, 0.9518, 0.7239, 0.9518, 0.7239, 0.9518, 0.7239, 0.9518, 0.7239, 0.9518, 0.7239, 0.9518, 0.7239, 0.9518, 0.7239, 0.9518, 0.7239, 0.9518, 0.7239, 0.9518, 0.7239, 0.9518, 0.7239, 0.9518, 0.7239, 0.9518, 0.7239, 0.9518, 0.7239, 0.9518, 0.7239, 0.9518, 0.7239, 0.9518, 0.7239, 0.9518, 0.7239, 0.9518, 0.7239, 0.9518, 0.7239, 0.9518, 0.7239, 0.9518, 0.7239, 0.9518, 0.7239, 0.9518, 0.7239, 0.9518, 0.7239, 0.9518, 0.7239, 0.9518, 0.7239, 0.9518, 0.7239, 0.9518, 0.7239, 0.9518, 0.7239, 0.9518, 0.7239, 0.9518, 0.7239, 0.9518, 0.7239, 0.9518, 0.7239, 0.9518, 0.7239, 0.9518, 0.7239, 0.9518, 0.7239, 0.9518, 0.7239, 0.9518, 0.7239, 0.9518, 0.7239, 0.9518, 0.7239, 0.9518, 0.7239, 0.9518, 0.7239, 0.9518, 0.7239, 0.9518, 0.7239, 0.9518, 0.7239, 0.9518, 0.7239, 0.9518, 0.7239, 0.9518, 0.7239, 0.9518, 0.7239, 0.9518, 0.7239, 0.9518, 0.7239, 0.9518, 0.7239, 0.9518, 0.7239, 0.9518, 0.7239, 0.9518, 0.7239, 0.9518, 0.7239, 0.9518, 0.7239, 0.9518, 0.7239, 0.9518, 0.7239, 0.9518, 0.7239, 0.9518, 0.7239, 0.9518, 0.7239, 0.9518, 0.7239, 0.9518, 0.7239, 0.9518, 0.7239, 0.9518, 0.7239, 0.9518, 0.7239, 0.9518, 0.7239, 0.9518, 0.7239, 0.9518, 0.7239, 0.9518, 0.7239, 0.9518, 0.7239, 0.9518, 0.7239, 0.9518, 0.7239, 0.9518, 0.7239, 0.9518, 0.7239, 0.9518, 0.7239, 0.9518, 0.7239, 0.9518, 0.7239, 0.9518, 0.7239, 0.9518, 0.7239, 0.9518, 0.7239, 0.9518, 0.7239, 0.9518, 0.7239, 0.9518, 0.7239, 0.9518, 0.7239, 0.9518, 0.7239, 0.9518, 0.7239, 0.9518, 0.7239, 0.9518, 0.7239, 0.9518, 0.7239, 0.9518, 0.7239, 0.9518, 0.7239, 0.9518])
me_cylinder_083.materials.append(mat_rhigh_072)
me_cylinder_083.materials.append(mat_rlow_072)
me_cylinder_083.use_remesh_fix_poles = True
me_cylinder_083.use_remesh_preserve_attributes = False
me_cylinder_083.use_mirror_vertex_groups = False
me_cylinder_083.update()

# ---- objects
ob_red_potion_8_string_label = bpy.data.objects.new('Red_Potion_8(String+Label)', me_cylinder_083)

# ---- transforms, parenting, visibility, modifiers, constraints
ob_red_potion_8_string_label.location = (0.0, 0.0, 0.0)
ob_red_potion_8_string_label.lineart.crease_threshold = 0.0

# ---- collection membership
col_collection.objects.link(ob_red_potion_8_string_label)

# ---- scene / render settings (as saved in the file)
scene.frame_start = 1; scene.frame_end = 250; scene.frame_set(1)
scene.render.engine = 'BLENDER_EEVEE_NEXT'
scene.cycles.use_denoising = False
scene.cycles.samples = 128
scene.cycles.sampling_pattern = 'TABULATED_SOBOL'
scene.cycles.use_adaptive_sampling = False
scene.cycles.use_light_tree = False
scene.view_settings.view_transform = 'Filmic'
bpy.context.view_layer.update()

# ---- added for rendering (the .blend has no active camera and no usable light): camera, sun
cam_auto = bpy.data.cameras.new('AutoCamera')
cam_auto.lens = 50.0
cam_auto.sensor_width = 36.0
cam_auto.clip_end = 1000.0
ob_auto_camera = bpy.data.objects.new('AutoCamera', cam_auto)
scene.collection.objects.link(ob_auto_camera)
ob_auto_camera.location = (0.373878, -0.448489, 0.283391)
ob_auto_camera.rotation_euler = (1.09748, -7.21219e-08, 0.694738)
scene.camera = ob_auto_camera
light_auto_sun = bpy.data.lights.new('AutoSun', 'SUN')
light_auto_sun.energy = 3.0
light_auto_sun.angle = 0.0523599
ob_auto_sun = bpy.data.objects.new('AutoSun', light_auto_sun)
scene.collection.objects.link(ob_auto_sun)
ob_auto_sun.rotation_euler = (0.872665, 0.174533, 0.523599)
bpy.context.view_layer.update()
